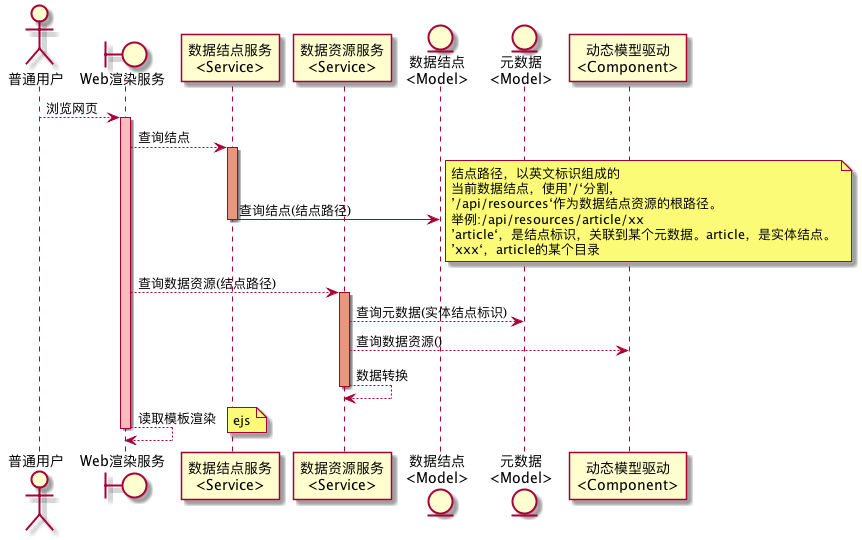

The diagram above was rendered by PlantUML. Its source (embedded in the PNG):
@startuml 渲染网页

actor "普通用户" as commonuser
boundary "Web渲染服务" as renderSerivce
participant "数据结点服务\n<Service>" as dataNodeService
participant "数据资源服务\n<Service>" as dataResourceService
entity "数据结点\n<Model>" as dataNodeModel
entity "元数据\n<Model>" as dataSchemaModel
participant "动态模型驱动\n<Component>" as dynamicModelComponent

commonuser --> renderSerivce: 浏览网页
activate renderSerivce #FFBBBB

renderSerivce --> dataNodeService: 查询结点
activate dataNodeService #DarkSalmon
dataNodeService -> dataNodeModel: 查询结点(结点路径)
note right
结点路径，以英文标识组成的
当前数据结点，使用’/‘分割,
’/api/resources‘作为数据结点资源的根路径。
举例:/api/resources/article/xx
’article‘，是结点标识，关联到某个元数据。article，是实体结点。
’xxx‘，article的某个目录
end note
deactivate dataNodeService
renderSerivce --> dataResourceService: 查询数据资源(结点路径)
activate dataResourceService #DarkSalmon
dataResourceService --> dataSchemaModel: 查询元数据(实体结点标识)
dataResourceService --> dynamicModelComponent: 查询数据资源()
dataResourceService --> dataResourceService: 数据转换
deactivate dataResourceService
renderSerivce --> renderSerivce: 读取模板渲染
note right: ejs
deactivate renderSerivce

@enduml